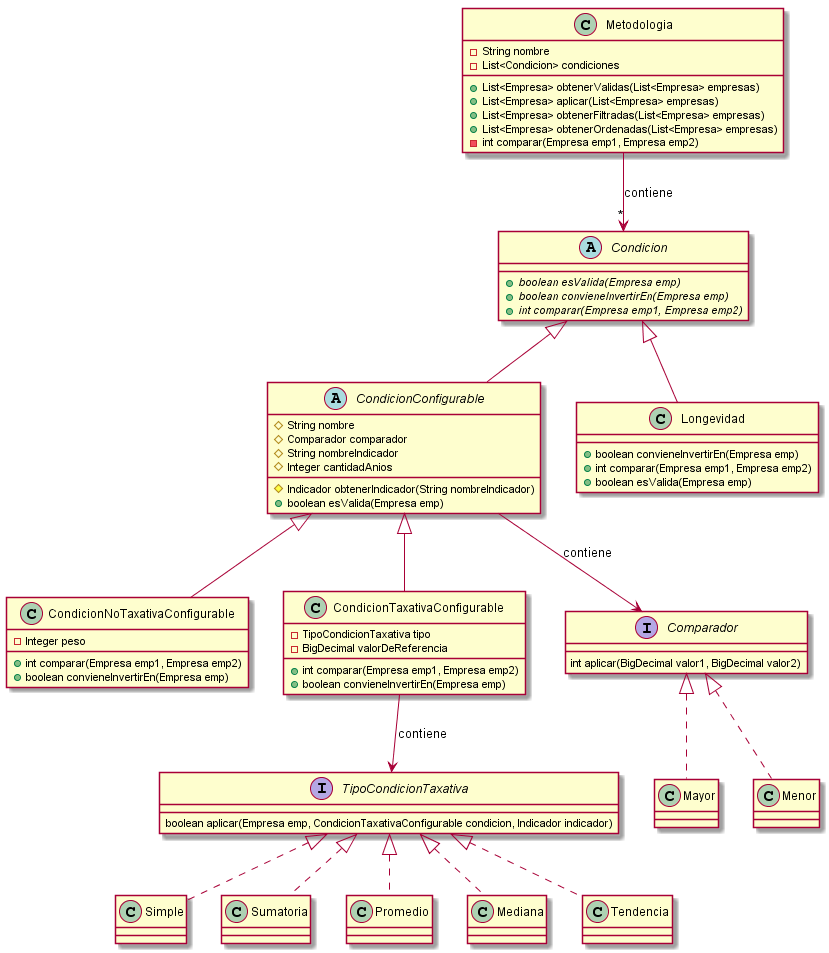

The diagram above was rendered by PlantUML. Its source (embedded in the PNG):
@startuml
class Metodologia [[java:model.Metodologia]] {
	-String nombre
	-List<Condicion> condiciones
	+List<Empresa> obtenerValidas(List<Empresa> empresas)
	+List<Empresa> aplicar(List<Empresa> empresas)
	+List<Empresa> obtenerFiltradas(List<Empresa> empresas)
	+List<Empresa> obtenerOrdenadas(List<Empresa> empresas)
	-int comparar(Empresa emp1, Empresa emp2)
}

abstract class Condicion [[java:model.condiciones.Condicion]] {
	+{abstract}boolean esValida(Empresa emp)
	+{abstract}boolean convieneInvertirEn(Empresa emp)
	+{abstract}int comparar(Empresa emp1, Empresa emp2)
}

abstract class CondicionConfigurable [[java:model.condiciones.CondicionConfigurable]] {
	#String nombre
	#Comparador comparador
	#String nombreIndicador
	#Integer cantidadAnios
	#Indicador obtenerIndicador(String nombreIndicador)
	+boolean esValida(Empresa emp)
}
Condicion <|-- CondicionConfigurable

class CondicionNoTaxativaConfigurable [[java:model.condiciones.notaxativas.CondicionNoTaxativaConfigurable]] {
	-Integer peso
	+int comparar(Empresa emp1, Empresa emp2)
	+boolean convieneInvertirEn(Empresa emp)
}
CondicionConfigurable <|-- CondicionNoTaxativaConfigurable

class CondicionTaxativaConfigurable [[java:model.condiciones.taxativas.CondicionTaxativaConfigurable]] {
	-TipoCondicionTaxativa tipo
	-BigDecimal valorDeReferencia
	+int comparar(Empresa emp1, Empresa emp2)
	+boolean convieneInvertirEn(Empresa emp)
}
CondicionConfigurable <|-- CondicionTaxativaConfigurable

class Longevidad [[java:model.condiciones.combinadas.Longevidad]] {
	+boolean convieneInvertirEn(Empresa emp)
	+int comparar(Empresa emp1, Empresa emp2)
	+boolean esValida(Empresa emp)
}
Condicion <|-- Longevidad

interface Comparador [[java:model.condiciones.Comparador]] {
	int aplicar(BigDecimal valor1, BigDecimal valor2)
}
class Mayor [[java:model.condiciones.Mayor]] {
}
Comparador <|.. Mayor
class Menor [[java:model.condiciones.Menor]] {
}
interface Comparador [[java:model.condiciones.Comparador]] {
}
Comparador <|.. Menor

CondicionConfigurable --> Comparador : contiene

interface TipoCondicionTaxativa [[java:model.condiciones.taxativas.TipoCondicionTaxativa]] {
	boolean aplicar(Empresa emp, CondicionTaxativaConfigurable condicion, Indicador indicador)
}
class Simple [[java:model.condiciones.taxativas.Simple]] {
}
TipoCondicionTaxativa <|.. Simple
class Sumatoria [[java:model.condiciones.taxativas.Sumatoria]] {
}
TipoCondicionTaxativa <|.. Sumatoria
class Promedio [[java:model.condiciones.taxativas.Promedio]] {
}
TipoCondicionTaxativa <|.. Promedio
class Mediana [[java:model.condiciones.taxativas.Mediana]] {
}
TipoCondicionTaxativa <|.. Mediana
class Tendencia [[java:model.condiciones.taxativas.Tendencia]] {
}
TipoCondicionTaxativa <|.. Tendencia

CondicionTaxativaConfigurable --> TipoCondicionTaxativa : contiene

Metodologia --> "*" Condicion : contiene

@enduml